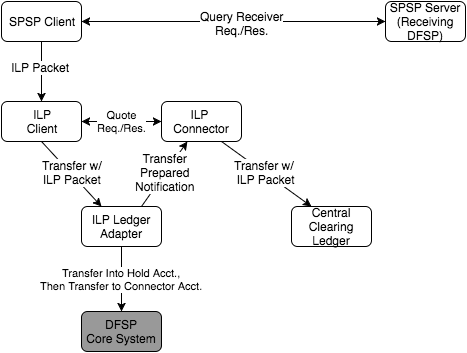

The diagram above was exported from draw.io. Its source (the exported page's mxGraphModel, read from the mxfile embedded in the PNG):
<mxGraphModel dx="794" dy="487" grid="1" gridSize="10" guides="1" tooltips="1" connect="1" arrows="1" fold="1" page="1" pageScale="1" pageWidth="1169" pageHeight="826" background="#ffffff" math="0" shadow="0">
  <root>
    <mxCell id="0" />
    <mxCell id="1" parent="0" />
    <mxCell id="2" value="DFSP&lt;div&gt;Core System&lt;/div&gt;" style="rounded=1;whiteSpace=wrap;html=1;fillColor=#999999;" parent="1" vertex="1">
      <mxGeometry x="96" y="330" width="80" height="40" as="geometry" />
    </mxCell>
    <mxCell id="29" style="rounded=0;html=1;exitX=0.75;exitY=0;jettySize=auto;orthogonalLoop=1;" parent="1" source="3" target="5" edge="1">
      <mxGeometry relative="1" as="geometry" />
    </mxCell>
    <mxCell id="30" value="Transfer&lt;div&gt;Prepared&lt;/div&gt;&lt;div&gt;Notification&lt;/div&gt;" style="text;html=1;resizable=0;points=[];align=center;verticalAlign=middle;labelBackgroundColor=#ffffff;" parent="29" vertex="1" connectable="0">
      <mxGeometry x="0.0311" y="1" relative="1" as="geometry">
        <mxPoint as="offset" />
      </mxGeometry>
    </mxCell>
    <mxCell id="32" value="Transfer Into Hold Acct.,&lt;div&gt;Then Transfer to Connector Acct.&lt;/div&gt;" style="edgeStyle=none;rounded=0;html=1;exitX=0.5;exitY=1;entryX=0.5;entryY=0;jettySize=auto;orthogonalLoop=1;" parent="1" source="3" target="2" edge="1">
      <mxGeometry relative="1" as="geometry" />
    </mxCell>
    <mxCell id="3" value="ILP Ledger Adapter" style="rounded=1;whiteSpace=wrap;html=1;" parent="1" vertex="1">
      <mxGeometry x="96" y="225" width="80" height="40" as="geometry" />
    </mxCell>
    <mxCell id="4" value="ILP&lt;div&gt;Client&lt;/div&gt;" style="rounded=1;whiteSpace=wrap;html=1;" parent="1" vertex="1">
      <mxGeometry x="16" y="120" width="80" height="40" as="geometry" />
    </mxCell>
    <mxCell id="5" value="ILP&amp;nbsp;&lt;div&gt;Connector&lt;/div&gt;" style="rounded=1;whiteSpace=wrap;html=1;" parent="1" vertex="1">
      <mxGeometry x="176" y="120" width="80" height="40" as="geometry" />
    </mxCell>
    <mxCell id="6" value="Central Clearing Ledger" style="rounded=1;whiteSpace=wrap;html=1;" parent="1" vertex="1">
      <mxGeometry x="306" y="225" width="80" height="40" as="geometry" />
    </mxCell>
    <mxCell id="10" value="" style="endArrow=classic;html=1;exitX=0.75;exitY=1;entryX=0.25;entryY=0;" parent="1" source="5" target="6" edge="1">
      <mxGeometry width="50" height="50" relative="1" as="geometry">
        <mxPoint x="26" y="50" as="sourcePoint" />
        <mxPoint x="76" as="targetPoint" />
      </mxGeometry>
    </mxCell>
    <mxCell id="26" value="Transfer w/&amp;nbsp;&lt;div&gt;ILP Packet&lt;/div&gt;" style="text;html=1;resizable=0;points=[];align=center;verticalAlign=middle;labelBackgroundColor=#ffffff;" parent="10" vertex="1" connectable="0">
      <mxGeometry x="-0.0244" y="1" relative="1" as="geometry">
        <mxPoint as="offset" />
      </mxGeometry>
    </mxCell>
    <mxCell id="21" style="edgeStyle=orthogonalEdgeStyle;curved=1;rounded=0;html=1;exitX=0;exitY=0.5;entryX=1;entryY=0.5;jettySize=auto;orthogonalLoop=1;startArrow=classic;startFill=1;" parent="1" source="14" target="20" edge="1">
      <mxGeometry relative="1" as="geometry" />
    </mxCell>
    <mxCell id="23" value="Query Receiver&lt;div&gt;Req./Res.&lt;/div&gt;" style="text;html=1;resizable=0;points=[];align=center;verticalAlign=middle;labelBackgroundColor=#ffffff;" parent="21" vertex="1" connectable="0">
      <mxGeometry x="-0.05" y="1" relative="1" as="geometry">
        <mxPoint as="offset" />
      </mxGeometry>
    </mxCell>
    <mxCell id="14" value="SPSP Server (Receiving DFSP)" style="rounded=1;whiteSpace=wrap;html=1;" parent="1" vertex="1">
      <mxGeometry x="400" y="20" width="80" height="40" as="geometry" />
    </mxCell>
    <mxCell id="22" style="edgeStyle=orthogonalEdgeStyle;curved=1;rounded=0;html=1;exitX=0.5;exitY=1;jettySize=auto;orthogonalLoop=1;" parent="1" source="20" target="4" edge="1">
      <mxGeometry relative="1" as="geometry" />
    </mxCell>
    <mxCell id="24" value="ILP Packet" style="text;html=1;resizable=0;points=[];align=center;verticalAlign=middle;labelBackgroundColor=#ffffff;" parent="22" vertex="1" connectable="0">
      <mxGeometry x="-0.1667" y="-2" relative="1" as="geometry">
        <mxPoint as="offset" />
      </mxGeometry>
    </mxCell>
    <mxCell id="20" value="SPSP Client" style="rounded=1;whiteSpace=wrap;html=1;" parent="1" vertex="1">
      <mxGeometry x="16" y="20" width="80" height="40" as="geometry" />
    </mxCell>
    <mxCell id="28" value="" style="endArrow=classic;html=1;exitX=0.5;exitY=1;entryX=0.25;entryY=0;" parent="1" source="4" target="3" edge="1">
      <mxGeometry width="50" height="50" relative="1" as="geometry">
        <mxPoint x="-164" y="-20" as="sourcePoint" />
        <mxPoint x="-114" y="-70" as="targetPoint" />
      </mxGeometry>
    </mxCell>
    <mxCell id="31" value="Transfer w/&lt;div&gt;ILP Packet&lt;/div&gt;" style="text;html=1;resizable=0;points=[];align=center;verticalAlign=middle;labelBackgroundColor=#ffffff;" parent="28" vertex="1" connectable="0">
      <mxGeometry x="-0.0263" y="2" relative="1" as="geometry">
        <mxPoint as="offset" />
      </mxGeometry>
    </mxCell>
    <mxCell id="35" value="Quote&lt;div&gt;Req./Res.&lt;/div&gt;" style="endArrow=classic;startArrow=classic;html=1;entryX=0;entryY=0.5;exitX=1;exitY=0.5;" parent="1" source="4" target="5" edge="1">
      <mxGeometry width="50" height="50" relative="1" as="geometry">
        <mxPoint x="10" y="60" as="sourcePoint" />
        <mxPoint x="60" y="10" as="targetPoint" />
      </mxGeometry>
    </mxCell>
  </root>
</mxGraphModel>